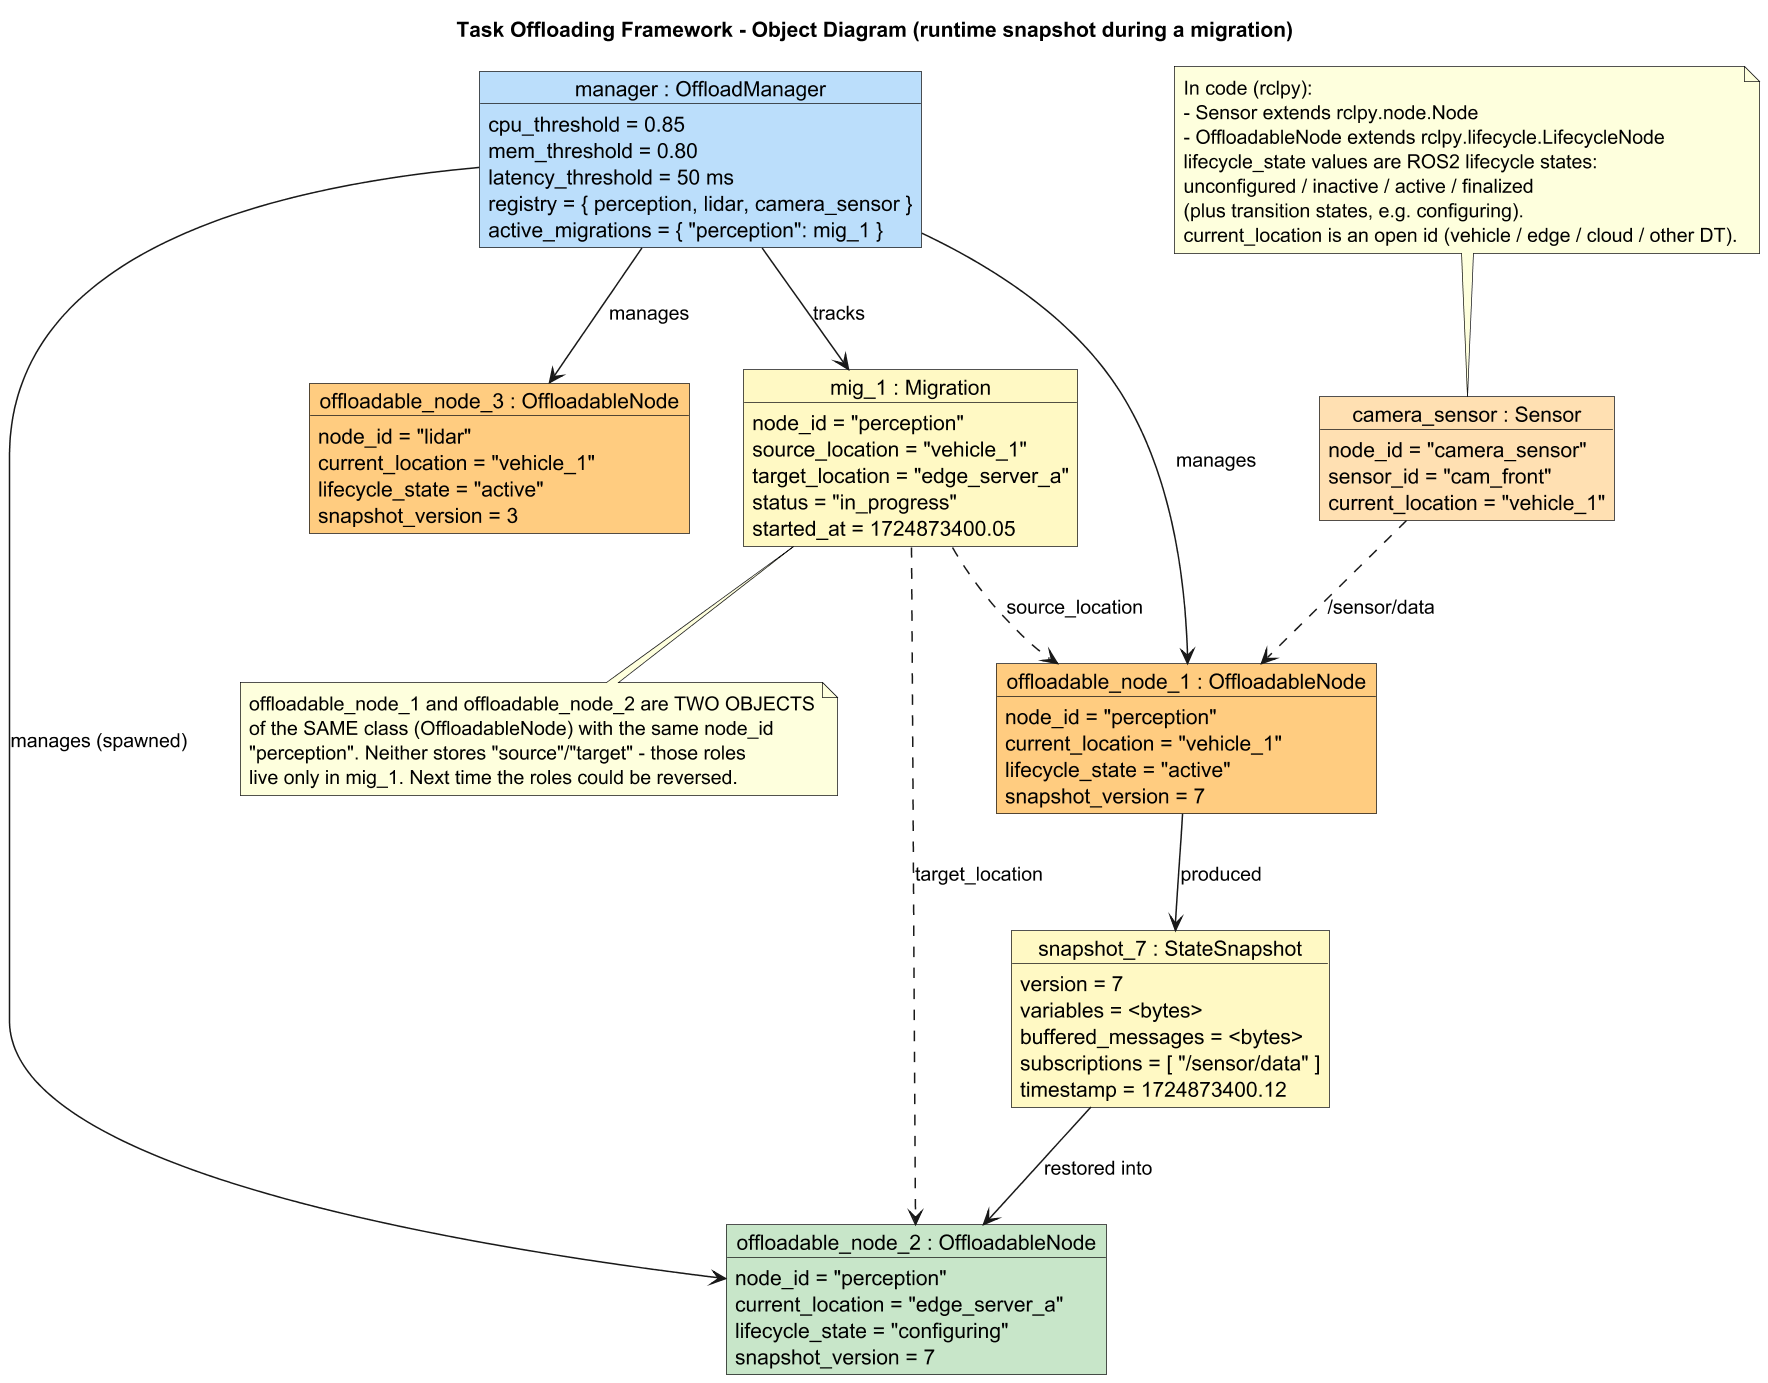

The diagram above was rendered by PlantUML. Its source (embedded in the PNG):
@startuml Object_Diagram
scale 1.5
title Task Offloading Framework - Object Diagram (runtime snapshot during a migration)

skinparam backgroundColor white
skinparam objectAttributeIconSize 0
skinparam defaultFontName Helvetica

' ===================== OBJECTS (instances) =====================
' Convention: name : Class  (these are runtime objects, not classes)

object "manager : OffloadManager" as MGR #BBDEFB {
    cpu_threshold = 0.85
    mem_threshold = 0.80
    latency_threshold = 50 ms
    registry = { perception, lidar, camera_sensor }
    active_migrations = { "perception": mig_1 }
}

object "camera_sensor : Sensor" as SENSOR #FFE0B2 {
    node_id = "camera_sensor"
    sensor_id = "cam_front"
    current_location = "vehicle_1"
}

' The node being migrated - currently on the source location (Physical vehicle)
object "offloadable_node_1 : OffloadableNode" as SRC #FFCC80 {
    node_id = "perception"
    current_location = "vehicle_1"
    lifecycle_state = "active"
    snapshot_version = 7
}

' The freshly spawned instance on the target location (an edge server)
object "offloadable_node_2 : OffloadableNode" as TGT #C8E6C9 {
    node_id = "perception"
    current_location = "edge_server_a"
    lifecycle_state = "configuring"
    snapshot_version = 7
}

' A second, unrelated offloadable node still running normally on the vehicle
object "offloadable_node_3 : OffloadableNode" as OTHER #FFCC80 {
    node_id = "lidar"
    current_location = "vehicle_1"
    lifecycle_state = "active"
    snapshot_version = 3
}

' The Migration object holds the per-migration ROLES (source/target)
object "mig_1 : Migration" as MIG #FFF9C4 {
    node_id = "perception"
    source_location = "vehicle_1"
    target_location = "edge_server_a"
    status = "in_progress"
    started_at = 1724873400.05
}

' The snapshot object produced by the source and consumed by the target
object "snapshot_7 : StateSnapshot" as SNAP #FFF9C4 {
    version = 7
    variables = <bytes>
    buffered_messages = <bytes>
    subscriptions = [ "/sensor/data" ]
    timestamp = 1724873400.12
}

' ===================== LINKS (object references at this instant) =====================

' Manager holds references to the nodes it manages
MGR --> SRC   : manages
MGR --> TGT   : manages (spawned)
MGR --> OTHER : manages

' Manager tracks this migration; the Migration names the source/target roles
MGR --> MIG   : tracks
MIG ..> SRC   : source_location
MIG ..> TGT   : target_location

' Source produced the snapshot; target is restoring from it
SRC --> SNAP  : produced
SNAP --> TGT  : restored into

' Sensor feeds the perception node over the topic (source now, target after cutover)
SENSOR ..> SRC : /sensor/data

note bottom of MIG
  offloadable_node_1 and offloadable_node_2 are TWO OBJECTS
  of the SAME class (OffloadableNode) with the same node_id
  "perception". Neither stores "source"/"target" - those roles
  live only in mig_1. Next time the roles could be reversed.
end note

note top of SENSOR
  In code (rclpy):
  - Sensor extends rclpy.node.Node
  - OffloadableNode extends rclpy.lifecycle.LifecycleNode
  lifecycle_state values are ROS2 lifecycle states:
  unconfigured / inactive / active / finalized
  (plus transition states, e.g. configuring).
  current_location is an open id (vehicle / edge / cloud / other DT).
end note

@enduml